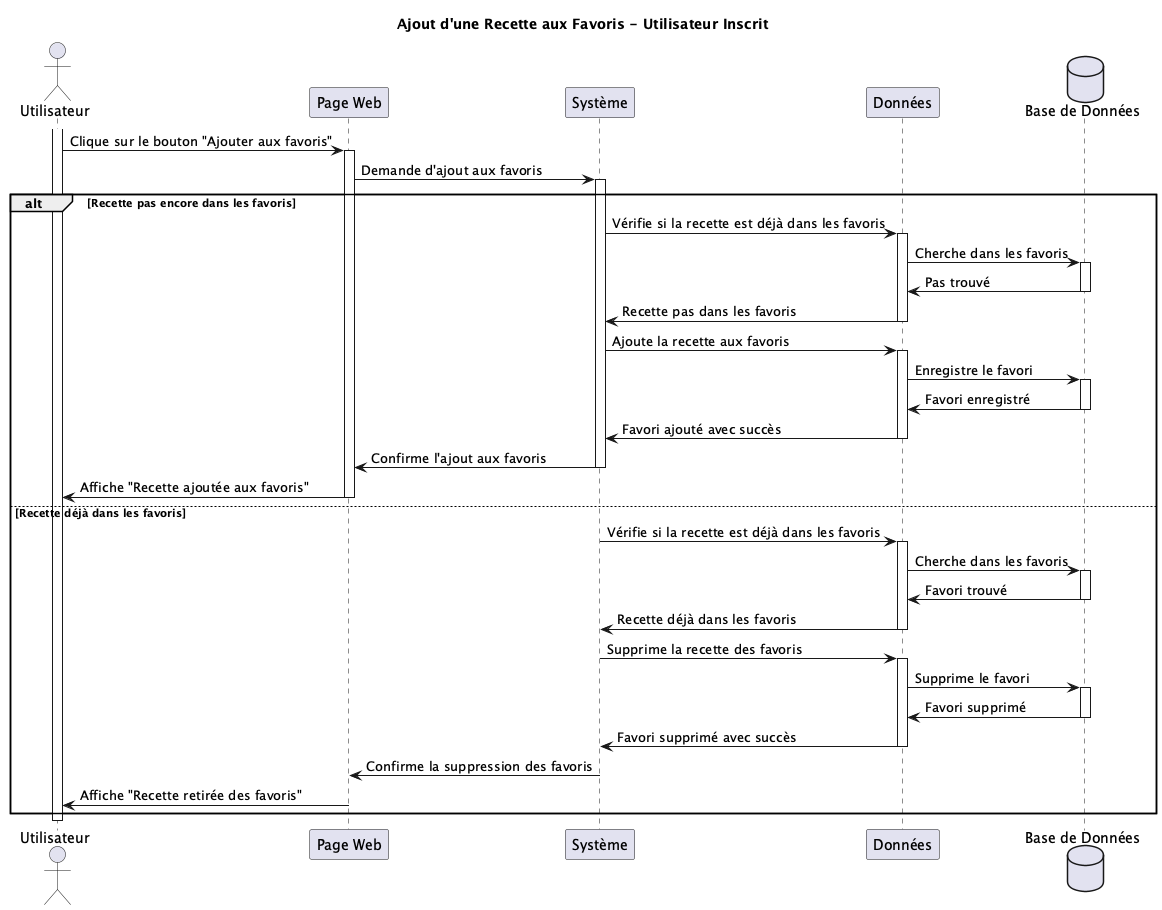

The diagram above was rendered by PlantUML. Its source (embedded in the PNG):
@startuml
title Ajout d'une Recette aux Favoris - Utilisateur Inscrit

actor "Utilisateur" as User
participant "Page Web" as UI
participant "Système" as Views
participant "Données" as Models
database "Base de Données" as DB

activate User
User -> UI: Clique sur le bouton "Ajouter aux favoris"
activate UI
UI -> Views: Demande d'ajout aux favoris
activate Views

alt Recette pas encore dans les favoris
    Views -> Models: Vérifie si la recette est déjà dans les favoris
    activate Models
    Models -> DB: Cherche dans les favoris
    activate DB
    DB -> Models: Pas trouvé
    deactivate DB
    Models -> Views: Recette pas dans les favoris
    deactivate Models
    
    Views -> Models: Ajoute la recette aux favoris
    activate Models
    Models -> DB: Enregistre le favori
    activate DB
    DB -> Models: Favori enregistré
    deactivate DB
    Models -> Views: Favori ajouté avec succès
    deactivate Models
    
    Views -> UI: Confirme l'ajout aux favoris
    deactivate Views
    UI -> User: Affiche "Recette ajoutée aux favoris"
    deactivate UI
else Recette déjà dans les favoris
    Views -> Models: Vérifie si la recette est déjà dans les favoris
    activate Models
    Models -> DB: Cherche dans les favoris
    activate DB
    DB -> Models: Favori trouvé
    deactivate DB
    Models -> Views: Recette déjà dans les favoris
    deactivate Models
    
    Views -> Models: Supprime la recette des favoris
    activate Models
    Models -> DB: Supprime le favori
    activate DB
    DB -> Models: Favori supprimé
    deactivate DB
    Models -> Views: Favori supprimé avec succès
    deactivate Models
    
    Views -> UI: Confirme la suppression des favoris
    deactivate Views
    UI -> User: Affiche "Recette retirée des favoris"
    deactivate UI
end

deactivate User

@enduml